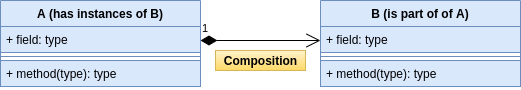

The diagram above was exported from draw.io. Its source (the exported page's mxGraphModel, read from the mxfile embedded in the PNG):
<mxGraphModel dx="868" dy="504" grid="1" gridSize="10" guides="1" tooltips="1" connect="1" arrows="1" fold="1" page="1" pageScale="1" pageWidth="850" pageHeight="1100" math="0" shadow="0">
  <root>
    <mxCell id="0" />
    <mxCell id="1" parent="0" />
    <mxCell id="xkhtbB-IRg9uNlzj_Z8z-10" value="B (is part of of A)" style="swimlane;fontStyle=1;align=center;verticalAlign=top;childLayout=stackLayout;horizontal=1;startSize=26;horizontalStack=0;resizeParent=1;resizeParentMax=0;resizeLast=0;collapsible=1;marginBottom=0;fillColor=#dae8fc;strokeColor=#6c8ebf;" parent="1" vertex="1">
      <mxGeometry x="480" y="290" width="200" height="86" as="geometry" />
    </mxCell>
    <mxCell id="xkhtbB-IRg9uNlzj_Z8z-11" value="+ field: type" style="text;strokeColor=#6c8ebf;fillColor=#dae8fc;align=left;verticalAlign=top;spacingLeft=4;spacingRight=4;overflow=hidden;rotatable=0;points=[[0,0.5],[1,0.5]];portConstraint=eastwest;" parent="xkhtbB-IRg9uNlzj_Z8z-10" vertex="1">
      <mxGeometry y="26" width="200" height="26" as="geometry" />
    </mxCell>
    <mxCell id="xkhtbB-IRg9uNlzj_Z8z-12" value="" style="line;strokeWidth=1;fillColor=#dae8fc;align=left;verticalAlign=middle;spacingTop=-1;spacingLeft=3;spacingRight=3;rotatable=0;labelPosition=right;points=[];portConstraint=eastwest;strokeColor=#6c8ebf;" parent="xkhtbB-IRg9uNlzj_Z8z-10" vertex="1">
      <mxGeometry y="52" width="200" height="8" as="geometry" />
    </mxCell>
    <mxCell id="xkhtbB-IRg9uNlzj_Z8z-13" value="+ method(type): type" style="text;strokeColor=#6c8ebf;fillColor=#dae8fc;align=left;verticalAlign=top;spacingLeft=4;spacingRight=4;overflow=hidden;rotatable=0;points=[[0,0.5],[1,0.5]];portConstraint=eastwest;" parent="xkhtbB-IRg9uNlzj_Z8z-10" vertex="1">
      <mxGeometry y="60" width="200" height="26" as="geometry" />
    </mxCell>
    <mxCell id="xkhtbB-IRg9uNlzj_Z8z-6" value="A (has instances of B)" style="swimlane;fontStyle=1;align=center;verticalAlign=top;childLayout=stackLayout;horizontal=1;startSize=26;horizontalStack=0;resizeParent=1;resizeParentMax=0;resizeLast=0;collapsible=1;marginBottom=0;fillColor=#dae8fc;strokeColor=#6c8ebf;" parent="1" vertex="1">
      <mxGeometry x="160" y="290" width="200" height="86" as="geometry" />
    </mxCell>
    <mxCell id="xkhtbB-IRg9uNlzj_Z8z-7" value="+ field: type" style="text;strokeColor=#6c8ebf;fillColor=#dae8fc;align=left;verticalAlign=top;spacingLeft=4;spacingRight=4;overflow=hidden;rotatable=0;points=[[0,0.5],[1,0.5]];portConstraint=eastwest;" parent="xkhtbB-IRg9uNlzj_Z8z-6" vertex="1">
      <mxGeometry y="26" width="200" height="26" as="geometry" />
    </mxCell>
    <mxCell id="xkhtbB-IRg9uNlzj_Z8z-8" value="" style="line;strokeWidth=1;fillColor=#dae8fc;align=left;verticalAlign=middle;spacingTop=-1;spacingLeft=3;spacingRight=3;rotatable=0;labelPosition=right;points=[];portConstraint=eastwest;strokeColor=#6c8ebf;" parent="xkhtbB-IRg9uNlzj_Z8z-6" vertex="1">
      <mxGeometry y="52" width="200" height="8" as="geometry" />
    </mxCell>
    <mxCell id="xkhtbB-IRg9uNlzj_Z8z-9" value="+ method(type): type" style="text;strokeColor=#6c8ebf;fillColor=#dae8fc;align=left;verticalAlign=top;spacingLeft=4;spacingRight=4;overflow=hidden;rotatable=0;points=[[0,0.5],[1,0.5]];portConstraint=eastwest;" parent="xkhtbB-IRg9uNlzj_Z8z-6" vertex="1">
      <mxGeometry y="60" width="200" height="26" as="geometry" />
    </mxCell>
    <mxCell id="xkhtbB-IRg9uNlzj_Z8z-18" value="1" style="endArrow=open;html=1;endSize=12;startArrow=diamondThin;startSize=14;startFill=1;edgeStyle=orthogonalEdgeStyle;align=left;verticalAlign=bottom;" parent="1" edge="1">
      <mxGeometry x="-1" y="3" relative="1" as="geometry">
        <mxPoint x="360" y="330" as="sourcePoint" />
        <mxPoint x="480" y="330" as="targetPoint" />
      </mxGeometry>
    </mxCell>
    <mxCell id="xkhtbB-IRg9uNlzj_Z8z-19" value="&lt;b&gt;Composition&lt;/b&gt;" style="text;html=1;align=center;verticalAlign=middle;resizable=0;points=[];autosize=1;gradientColor=#ffd966;fillColor=#fff2cc;strokeColor=#d6b656;" parent="1" vertex="1">
      <mxGeometry x="375" y="340" width="90" height="20" as="geometry" />
    </mxCell>
  </root>
</mxGraphModel>